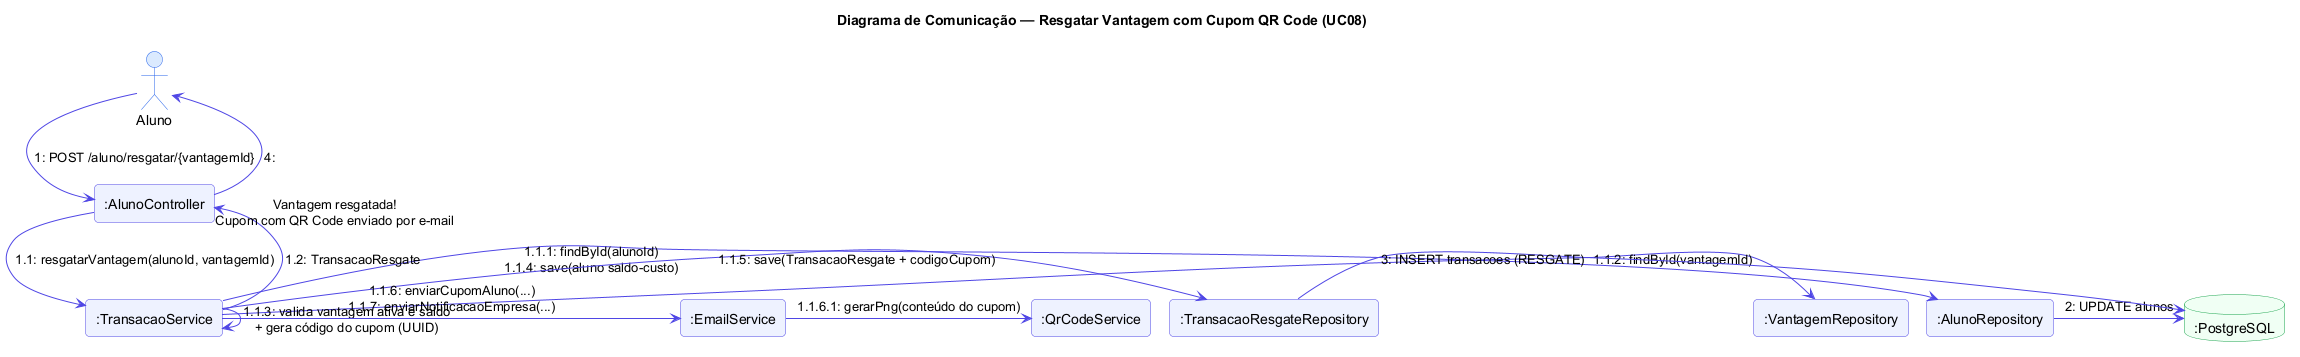

The diagram above was rendered by PlantUML. Its source (embedded in the PNG):
@startuml Comunicacao - Resgatar Vantagem
!pragma layout smetana
skinparam rectangle {
  BackgroundColor #EEF2FF
  BorderColor #4F46E5
}
skinparam actor {
  BackgroundColor #DBEAFE
  BorderColor #2563EB
}
skinparam database {
  BackgroundColor #F0FFF4
  BorderColor #16A34A
}
skinparam ArrowColor #4F46E5
skinparam roundcorner 8

title Diagrama de Comunicação — Resgatar Vantagem com Cupom QR Code (UC08)

actor "Aluno" as A
rectangle ":AlunoController" as AC
rectangle ":TransacaoService" as TS
rectangle ":AlunoRepository" as AR
rectangle ":VantagemRepository" as VR
rectangle ":TransacaoResgateRepository" as TRR
rectangle ":QrCodeService" as QR
rectangle ":EmailService" as ES
database ":PostgreSQL" as DB

A -> AC : 1: POST /aluno/resgatar/{vantagemId}
AC -> TS : 1.1: resgatarVantagem(alunoId, vantagemId)
TS -> AR : 1.1.1: findById(alunoId)\n1.1.4: save(aluno saldo-custo)
TS -> VR : 1.1.2: findById(vantagemId)
TS -> TS : 1.1.3: valida vantagem ativa e saldo\n+ gera código do cupom (UUID)
TS -> TRR : 1.1.5: save(TransacaoResgate + codigoCupom)
TS -> ES : 1.1.6: enviarCupomAluno(...)\n1.1.7: enviarNotificacaoEmpresa(...)
ES -> QR : 1.1.6.1: gerarPng(conteúdo do cupom)
AR -> DB : 2: UPDATE alunos
TRR -> DB : 3: INSERT transacoes (RESGATE)
AC <-- TS : 1.2: TransacaoResgate
A <-- AC : 4: "Vantagem resgatada!\nCupom com QR Code enviado por e-mail"

@enduml